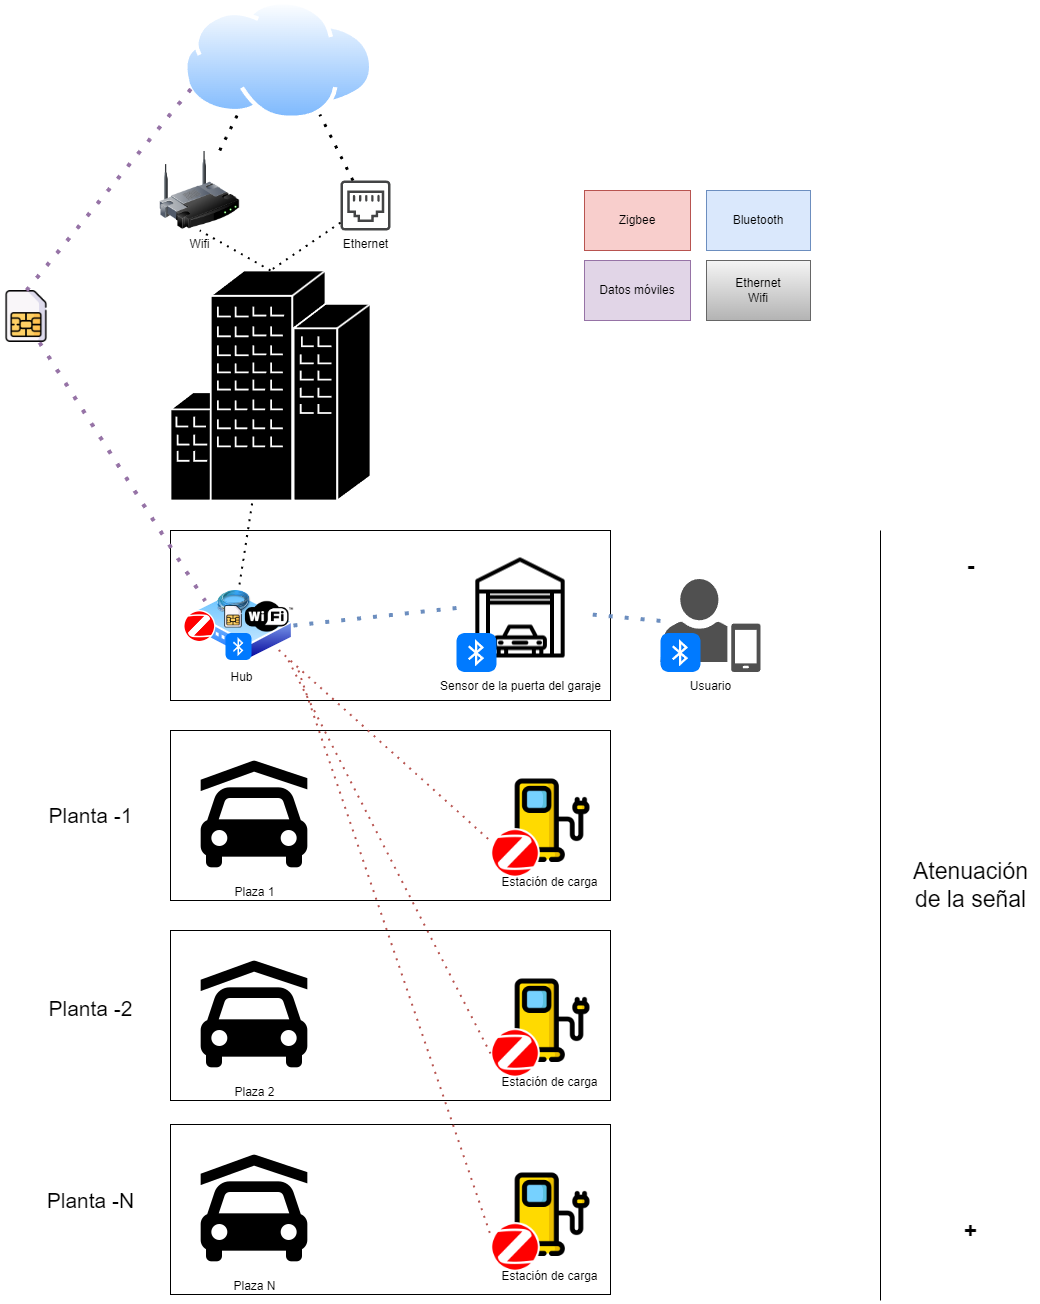

The diagram above was exported from draw.io. Its source (the exported page's mxGraphModel, read from the mxfile embedded in the PNG):
<mxGraphModel dx="4097" dy="3323" grid="1" gridSize="10" guides="1" tooltips="1" connect="1" arrows="1" fold="1" page="1" pageScale="1" pageWidth="827" pageHeight="1169" math="0" shadow="0">
  <root>
    <mxCell id="0" />
    <mxCell id="1" parent="0" />
    <mxCell id="XQeP_fwZCXSP-Ta79wKZ-4" value="" style="rounded=0;whiteSpace=wrap;html=1;" vertex="1" parent="1">
      <mxGeometry x="210" y="190" width="440" height="170" as="geometry" />
    </mxCell>
    <mxCell id="XQeP_fwZCXSP-Ta79wKZ-3" value="Plaza 1" style="shape=image;html=1;verticalAlign=top;verticalLabelPosition=bottom;labelBackgroundColor=#ffffff;imageAspect=0;aspect=fixed;image=https://cdn2.iconfinder.com/data/icons/boxicons-solid-vol-1/24/bxs-car-garage-128.png" vertex="1" parent="1">
      <mxGeometry x="230" y="210" width="128" height="128" as="geometry" />
    </mxCell>
    <mxCell id="XQeP_fwZCXSP-Ta79wKZ-9" value="" style="rounded=0;whiteSpace=wrap;html=1;" vertex="1" parent="1">
      <mxGeometry x="210" y="-10" width="440" height="170" as="geometry" />
    </mxCell>
    <mxCell id="XQeP_fwZCXSP-Ta79wKZ-10" value="Sensor de la puerta del garaje" style="shape=image;html=1;verticalAlign=top;verticalLabelPosition=bottom;labelBackgroundColor=#ffffff;imageAspect=0;aspect=fixed;image=https://cdn1.iconfinder.com/data/icons/racing-13/512/Garage-128.png" vertex="1" parent="1">
      <mxGeometry x="496" y="3.5" width="128" height="128" as="geometry" />
    </mxCell>
    <mxCell id="XQeP_fwZCXSP-Ta79wKZ-11" value="" style="shape=mxgraph.cisco.buildings.generic_building;html=1;pointerEvents=1;dashed=0;fillColor=#000000;strokeColor=#ffffff;strokeWidth=2;verticalLabelPosition=bottom;verticalAlign=top;align=center;outlineConnect=0;" vertex="1" parent="1">
      <mxGeometry x="210" y="-270" width="200" height="230" as="geometry" />
    </mxCell>
    <mxCell id="XQeP_fwZCXSP-Ta79wKZ-12" value="Wifi" style="image;html=1;image=img/lib/clip_art/networking/Wireless_Router_128x128.png" vertex="1" parent="1">
      <mxGeometry x="199.25000000000003" y="-390" width="80" height="80" as="geometry" />
    </mxCell>
    <mxCell id="XQeP_fwZCXSP-Ta79wKZ-13" value="Ethernet" style="sketch=0;pointerEvents=1;shadow=0;dashed=0;html=1;strokeColor=none;fillColor=#434445;aspect=fixed;labelPosition=center;verticalLabelPosition=bottom;verticalAlign=top;align=center;outlineConnect=0;shape=mxgraph.vvd.ethernet_port;" vertex="1" parent="1">
      <mxGeometry x="380" y="-360" width="50" height="50" as="geometry" />
    </mxCell>
    <mxCell id="XQeP_fwZCXSP-Ta79wKZ-14" value="Estación de carga" style="shape=image;html=1;verticalAlign=top;verticalLabelPosition=bottom;labelBackgroundColor=#ffffff;imageAspect=0;aspect=fixed;image=https://cdn0.iconfinder.com/data/icons/green-world-colored/80/battery-energy-charger-charging-electric-station-tesla-128.png" vertex="1" parent="1">
      <mxGeometry x="540" y="230" width="98" height="98" as="geometry" />
    </mxCell>
    <mxCell id="XQeP_fwZCXSP-Ta79wKZ-17" value="Hub" style="image;aspect=fixed;perimeter=ellipsePerimeter;html=1;align=center;shadow=0;dashed=0;spacingTop=3;image=img/lib/active_directory/wiring_hub.svg;" vertex="1" parent="1">
      <mxGeometry x="230" y="50" width="102.94" height="70" as="geometry" />
    </mxCell>
    <mxCell id="XQeP_fwZCXSP-Ta79wKZ-19" value="" style="shape=image;verticalLabelPosition=bottom;labelBackgroundColor=default;verticalAlign=top;aspect=fixed;imageAspect=0;image=https://videosec.com/catpage/resources/img/zigbee-logo.png;" vertex="1" parent="1">
      <mxGeometry x="530" y="288" width="50" height="50" as="geometry" />
    </mxCell>
    <mxCell id="XQeP_fwZCXSP-Ta79wKZ-20" value="" style="rounded=0;whiteSpace=wrap;html=1;" vertex="1" parent="1">
      <mxGeometry x="210" y="390" width="440" height="170" as="geometry" />
    </mxCell>
    <mxCell id="XQeP_fwZCXSP-Ta79wKZ-21" value="Plaza 2" style="shape=image;html=1;verticalAlign=top;verticalLabelPosition=bottom;labelBackgroundColor=#ffffff;imageAspect=0;aspect=fixed;image=https://cdn2.iconfinder.com/data/icons/boxicons-solid-vol-1/24/bxs-car-garage-128.png" vertex="1" parent="1">
      <mxGeometry x="230" y="410" width="128" height="128" as="geometry" />
    </mxCell>
    <mxCell id="XQeP_fwZCXSP-Ta79wKZ-22" value="Estación de carga" style="shape=image;html=1;verticalAlign=top;verticalLabelPosition=bottom;labelBackgroundColor=#ffffff;imageAspect=0;aspect=fixed;image=https://cdn0.iconfinder.com/data/icons/green-world-colored/80/battery-energy-charger-charging-electric-station-tesla-128.png" vertex="1" parent="1">
      <mxGeometry x="540" y="430" width="98" height="98" as="geometry" />
    </mxCell>
    <mxCell id="XQeP_fwZCXSP-Ta79wKZ-23" value="" style="shape=image;verticalLabelPosition=bottom;labelBackgroundColor=default;verticalAlign=top;aspect=fixed;imageAspect=0;image=https://videosec.com/catpage/resources/img/zigbee-logo.png;" vertex="1" parent="1">
      <mxGeometry x="530" y="488" width="50" height="50" as="geometry" />
    </mxCell>
    <mxCell id="XQeP_fwZCXSP-Ta79wKZ-24" value="" style="rounded=0;whiteSpace=wrap;html=1;" vertex="1" parent="1">
      <mxGeometry x="210" y="584" width="440" height="170" as="geometry" />
    </mxCell>
    <mxCell id="XQeP_fwZCXSP-Ta79wKZ-25" value="Plaza N" style="shape=image;html=1;verticalAlign=top;verticalLabelPosition=bottom;labelBackgroundColor=#ffffff;imageAspect=0;aspect=fixed;image=https://cdn2.iconfinder.com/data/icons/boxicons-solid-vol-1/24/bxs-car-garage-128.png" vertex="1" parent="1">
      <mxGeometry x="230" y="604" width="128" height="128" as="geometry" />
    </mxCell>
    <mxCell id="XQeP_fwZCXSP-Ta79wKZ-26" value="Estación de carga" style="shape=image;html=1;verticalAlign=top;verticalLabelPosition=bottom;labelBackgroundColor=#ffffff;imageAspect=0;aspect=fixed;image=https://cdn0.iconfinder.com/data/icons/green-world-colored/80/battery-energy-charger-charging-electric-station-tesla-128.png" vertex="1" parent="1">
      <mxGeometry x="540" y="624" width="98" height="98" as="geometry" />
    </mxCell>
    <mxCell id="XQeP_fwZCXSP-Ta79wKZ-27" value="" style="shape=image;verticalLabelPosition=bottom;labelBackgroundColor=default;verticalAlign=top;aspect=fixed;imageAspect=0;image=https://videosec.com/catpage/resources/img/zigbee-logo.png;" vertex="1" parent="1">
      <mxGeometry x="530" y="682" width="50" height="50" as="geometry" />
    </mxCell>
    <mxCell id="XQeP_fwZCXSP-Ta79wKZ-28" value="&lt;font style=&quot;font-size: 21px;&quot;&gt;Planta -1&lt;/font&gt;" style="text;html=1;align=center;verticalAlign=middle;resizable=0;points=[];autosize=1;strokeColor=none;fillColor=none;" vertex="1" parent="1">
      <mxGeometry x="75" y="255" width="110" height="40" as="geometry" />
    </mxCell>
    <mxCell id="XQeP_fwZCXSP-Ta79wKZ-29" value="&lt;font style=&quot;font-size: 21px;&quot;&gt;Planta -2&lt;/font&gt;" style="text;html=1;align=center;verticalAlign=middle;resizable=0;points=[];autosize=1;strokeColor=none;fillColor=none;" vertex="1" parent="1">
      <mxGeometry x="75" y="448" width="110" height="40" as="geometry" />
    </mxCell>
    <mxCell id="XQeP_fwZCXSP-Ta79wKZ-30" value="&lt;font style=&quot;font-size: 21px;&quot;&gt;Planta -N&lt;/font&gt;" style="text;html=1;align=center;verticalAlign=middle;resizable=0;points=[];autosize=1;strokeColor=none;fillColor=none;" vertex="1" parent="1">
      <mxGeometry x="75" y="640" width="110" height="40" as="geometry" />
    </mxCell>
    <mxCell id="XQeP_fwZCXSP-Ta79wKZ-31" value="" style="endArrow=none;dashed=1;html=1;dashPattern=1 3;strokeWidth=2;rounded=0;exitX=1;exitY=1;exitDx=0;exitDy=0;entryX=0;entryY=0.25;entryDx=0;entryDy=0;fillColor=#f8cecc;strokeColor=#b85450;" edge="1" parent="1" source="XQeP_fwZCXSP-Ta79wKZ-17" target="XQeP_fwZCXSP-Ta79wKZ-19">
      <mxGeometry width="50" height="50" relative="1" as="geometry">
        <mxPoint x="120" y="380" as="sourcePoint" />
        <mxPoint x="170" y="330" as="targetPoint" />
      </mxGeometry>
    </mxCell>
    <mxCell id="XQeP_fwZCXSP-Ta79wKZ-32" value="" style="endArrow=none;dashed=1;html=1;dashPattern=1 3;strokeWidth=2;rounded=0;exitX=1;exitY=1;exitDx=0;exitDy=0;entryX=0;entryY=0.5;entryDx=0;entryDy=0;fillColor=#f8cecc;strokeColor=#b85450;" edge="1" parent="1" target="XQeP_fwZCXSP-Ta79wKZ-23">
      <mxGeometry width="50" height="50" relative="1" as="geometry">
        <mxPoint x="328" y="120" as="sourcePoint" />
        <mxPoint x="540" y="311" as="targetPoint" />
      </mxGeometry>
    </mxCell>
    <mxCell id="XQeP_fwZCXSP-Ta79wKZ-33" value="" style="endArrow=none;dashed=1;html=1;dashPattern=1 3;strokeWidth=2;rounded=0;exitX=1;exitY=1;exitDx=0;exitDy=0;entryX=0;entryY=0.25;entryDx=0;entryDy=0;fillColor=#f8cecc;strokeColor=#b85450;" edge="1" parent="1" target="XQeP_fwZCXSP-Ta79wKZ-27">
      <mxGeometry width="50" height="50" relative="1" as="geometry">
        <mxPoint x="338" y="130" as="sourcePoint" />
        <mxPoint x="550" y="321" as="targetPoint" />
      </mxGeometry>
    </mxCell>
    <mxCell id="XQeP_fwZCXSP-Ta79wKZ-35" value="Usuario" style="sketch=0;pointerEvents=1;shadow=0;dashed=0;html=1;strokeColor=none;fillColor=#505050;labelPosition=center;verticalLabelPosition=bottom;verticalAlign=top;outlineConnect=0;align=center;shape=mxgraph.office.users.mobile_user;" vertex="1" parent="1">
      <mxGeometry x="700" y="38.5" width="100" height="93" as="geometry" />
    </mxCell>
    <mxCell id="XQeP_fwZCXSP-Ta79wKZ-37" value="" style="html=1;strokeWidth=1;shadow=0;dashed=0;shape=mxgraph.ios7.misc.bluetooth;fillColor=#007AFF;strokeColor=none;buttonText=;strokeColor2=#222222;fontColor=#222222;fontSize=8;verticalLabelPosition=bottom;verticalAlign=top;align=center;sketch=0;" vertex="1" parent="1">
      <mxGeometry x="700" y="92.5" width="40" height="39" as="geometry" />
    </mxCell>
    <mxCell id="XQeP_fwZCXSP-Ta79wKZ-39" value="" style="shape=image;verticalLabelPosition=bottom;labelBackgroundColor=default;verticalAlign=top;aspect=fixed;imageAspect=0;image=https://cdn-icons-png.flaticon.com/512/4298/4298126.png;" vertex="1" parent="1">
      <mxGeometry x="40" y="-250" width="52" height="52" as="geometry" />
    </mxCell>
    <mxCell id="XQeP_fwZCXSP-Ta79wKZ-40" value="" style="image;aspect=fixed;perimeter=ellipsePerimeter;html=1;align=center;shadow=0;dashed=0;spacingTop=3;image=img/lib/active_directory/internet_cloud.svg;" vertex="1" parent="1">
      <mxGeometry x="223" y="-540" width="190.48" height="120" as="geometry" />
    </mxCell>
    <mxCell id="XQeP_fwZCXSP-Ta79wKZ-41" value="" style="endArrow=none;dashed=1;html=1;dashPattern=1 3;strokeWidth=4;rounded=0;exitX=0.75;exitY=1;exitDx=0;exitDy=0;entryX=0;entryY=0;entryDx=0;entryDy=0;fillColor=#e1d5e7;strokeColor=#9673a6;" edge="1" parent="1" source="XQeP_fwZCXSP-Ta79wKZ-39" target="XQeP_fwZCXSP-Ta79wKZ-17">
      <mxGeometry width="50" height="50" relative="1" as="geometry">
        <mxPoint x="328" y="120" as="sourcePoint" />
        <mxPoint x="540" y="311" as="targetPoint" />
      </mxGeometry>
    </mxCell>
    <mxCell id="XQeP_fwZCXSP-Ta79wKZ-42" value="" style="endArrow=none;dashed=1;html=1;dashPattern=1 3;strokeWidth=4;rounded=0;exitX=0.5;exitY=0;exitDx=0;exitDy=0;entryX=0;entryY=0.75;entryDx=0;entryDy=0;fillColor=#e1d5e7;strokeColor=#9673a6;" edge="1" parent="1" source="XQeP_fwZCXSP-Ta79wKZ-39" target="XQeP_fwZCXSP-Ta79wKZ-40">
      <mxGeometry width="50" height="50" relative="1" as="geometry">
        <mxPoint x="500" y="-150" as="sourcePoint" />
        <mxPoint x="550" y="-200" as="targetPoint" />
      </mxGeometry>
    </mxCell>
    <mxCell id="XQeP_fwZCXSP-Ta79wKZ-43" value="" style="endArrow=none;dashed=1;html=1;dashPattern=1 3;strokeWidth=2;rounded=0;exitX=0.476;exitY=-0.086;exitDx=0;exitDy=0;exitPerimeter=0;fillColor=#e1d5e7;strokeColor=#000000;" edge="1" parent="1" source="XQeP_fwZCXSP-Ta79wKZ-17" target="XQeP_fwZCXSP-Ta79wKZ-11">
      <mxGeometry width="50" height="50" relative="1" as="geometry">
        <mxPoint x="500" y="-150" as="sourcePoint" />
        <mxPoint x="550" y="-200" as="targetPoint" />
      </mxGeometry>
    </mxCell>
    <mxCell id="XQeP_fwZCXSP-Ta79wKZ-44" value="" style="endArrow=none;dashed=1;html=1;dashPattern=1 3;strokeWidth=3;rounded=0;fillColor=#e1d5e7;strokeColor=#000000;entryX=0.25;entryY=1;entryDx=0;entryDy=0;exitX=0.75;exitY=0;exitDx=0;exitDy=0;" edge="1" parent="1" source="XQeP_fwZCXSP-Ta79wKZ-12" target="XQeP_fwZCXSP-Ta79wKZ-40">
      <mxGeometry width="50" height="50" relative="1" as="geometry">
        <mxPoint x="276" y="-390" as="sourcePoint" />
        <mxPoint x="302" y="-30" as="targetPoint" />
      </mxGeometry>
    </mxCell>
    <mxCell id="XQeP_fwZCXSP-Ta79wKZ-45" value="" style="endArrow=none;dashed=1;html=1;dashPattern=1 3;strokeWidth=3;rounded=0;fillColor=#e1d5e7;strokeColor=#000000;entryX=0.75;entryY=1;entryDx=0;entryDy=0;" edge="1" parent="1" source="XQeP_fwZCXSP-Ta79wKZ-13" target="XQeP_fwZCXSP-Ta79wKZ-40">
      <mxGeometry width="50" height="50" relative="1" as="geometry">
        <mxPoint x="360" y="-380" as="sourcePoint" />
        <mxPoint x="286" y="-416" as="targetPoint" />
      </mxGeometry>
    </mxCell>
    <mxCell id="XQeP_fwZCXSP-Ta79wKZ-48" value="" style="endArrow=none;dashed=1;html=1;dashPattern=1 3;strokeWidth=2;rounded=0;entryX=0.5;entryY=0;entryDx=0;entryDy=0;entryPerimeter=0;" edge="1" parent="1" source="XQeP_fwZCXSP-Ta79wKZ-13" target="XQeP_fwZCXSP-Ta79wKZ-11">
      <mxGeometry width="50" height="50" relative="1" as="geometry">
        <mxPoint x="360" y="-310" as="sourcePoint" />
        <mxPoint x="550" y="-200" as="targetPoint" />
      </mxGeometry>
    </mxCell>
    <mxCell id="XQeP_fwZCXSP-Ta79wKZ-49" value="" style="endArrow=none;dashed=1;html=1;dashPattern=1 3;strokeWidth=2;rounded=0;entryX=0.5;entryY=1;entryDx=0;entryDy=0;exitX=0.5;exitY=0;exitDx=0;exitDy=0;exitPerimeter=0;" edge="1" parent="1" source="XQeP_fwZCXSP-Ta79wKZ-11" target="XQeP_fwZCXSP-Ta79wKZ-12">
      <mxGeometry width="50" height="50" relative="1" as="geometry">
        <mxPoint x="370" y="-300" as="sourcePoint" />
        <mxPoint x="320" y="-260" as="targetPoint" />
      </mxGeometry>
    </mxCell>
    <mxCell id="XQeP_fwZCXSP-Ta79wKZ-50" value="" style="endArrow=none;html=1;rounded=0;" edge="1" parent="1">
      <mxGeometry width="50" height="50" relative="1" as="geometry">
        <mxPoint x="920" y="-10" as="sourcePoint" />
        <mxPoint x="920" y="760" as="targetPoint" />
      </mxGeometry>
    </mxCell>
    <mxCell id="XQeP_fwZCXSP-Ta79wKZ-52" value="Atenuación &lt;br style=&quot;font-size: 23px;&quot;&gt;de la señal" style="text;html=1;align=center;verticalAlign=middle;resizable=0;points=[];autosize=1;strokeColor=none;fillColor=none;fontSize=23;" vertex="1" parent="1">
      <mxGeometry x="940" y="310" width="140" height="70" as="geometry" />
    </mxCell>
    <mxCell id="XQeP_fwZCXSP-Ta79wKZ-53" value="-" style="text;html=1;align=center;verticalAlign=middle;resizable=0;points=[];autosize=1;strokeColor=none;fillColor=none;fontSize=23;fontStyle=1" vertex="1" parent="1">
      <mxGeometry x="995" y="5" width="30" height="40" as="geometry" />
    </mxCell>
    <mxCell id="XQeP_fwZCXSP-Ta79wKZ-54" value="+" style="text;html=1;align=center;verticalAlign=middle;resizable=0;points=[];autosize=1;strokeColor=none;fillColor=none;fontSize=23;fontStyle=1" vertex="1" parent="1">
      <mxGeometry x="990" y="670" width="40" height="40" as="geometry" />
    </mxCell>
    <mxCell id="XQeP_fwZCXSP-Ta79wKZ-55" value="" style="endArrow=none;dashed=1;html=1;dashPattern=1 3;strokeWidth=4;rounded=0;fillColor=#dae8fc;strokeColor=#6c8ebf;" edge="1" parent="1" source="XQeP_fwZCXSP-Ta79wKZ-35" target="XQeP_fwZCXSP-Ta79wKZ-10">
      <mxGeometry width="50" height="50" relative="1" as="geometry">
        <mxPoint x="460" y="-190" as="sourcePoint" />
        <mxPoint x="510" y="-240" as="targetPoint" />
      </mxGeometry>
    </mxCell>
    <mxCell id="XQeP_fwZCXSP-Ta79wKZ-56" value="" style="endArrow=none;dashed=1;html=1;dashPattern=1 3;strokeWidth=4;rounded=0;exitX=1;exitY=0.5;exitDx=0;exitDy=0;entryX=0;entryY=0.5;entryDx=0;entryDy=0;fillColor=#dae8fc;strokeColor=#6c8ebf;" edge="1" parent="1" source="XQeP_fwZCXSP-Ta79wKZ-17" target="XQeP_fwZCXSP-Ta79wKZ-10">
      <mxGeometry width="50" height="50" relative="1" as="geometry">
        <mxPoint x="460" y="10" as="sourcePoint" />
        <mxPoint x="510" y="-40" as="targetPoint" />
      </mxGeometry>
    </mxCell>
    <mxCell id="XQeP_fwZCXSP-Ta79wKZ-57" value="Zigbee" style="rounded=0;whiteSpace=wrap;html=1;fillColor=#f8cecc;strokeColor=#b85450;" vertex="1" parent="1">
      <mxGeometry x="624" y="-350" width="106" height="60" as="geometry" />
    </mxCell>
    <mxCell id="XQeP_fwZCXSP-Ta79wKZ-58" value="Bluetooth" style="rounded=0;whiteSpace=wrap;html=1;fillColor=#dae8fc;strokeColor=#6c8ebf;" vertex="1" parent="1">
      <mxGeometry x="746" y="-350" width="104" height="60" as="geometry" />
    </mxCell>
    <mxCell id="XQeP_fwZCXSP-Ta79wKZ-59" value="Datos móviles" style="rounded=0;whiteSpace=wrap;html=1;fillColor=#e1d5e7;strokeColor=#9673a6;" vertex="1" parent="1">
      <mxGeometry x="624" y="-280" width="106" height="60" as="geometry" />
    </mxCell>
    <mxCell id="XQeP_fwZCXSP-Ta79wKZ-60" value="Ethernet&lt;br&gt;Wifi" style="rounded=0;whiteSpace=wrap;html=1;fillColor=#f5f5f5;strokeColor=#666666;gradientColor=#b3b3b3;" vertex="1" parent="1">
      <mxGeometry x="746" y="-280" width="104" height="60" as="geometry" />
    </mxCell>
    <mxCell id="XQeP_fwZCXSP-Ta79wKZ-61" value="" style="html=1;strokeWidth=1;shadow=0;dashed=0;shape=mxgraph.ios7.misc.bluetooth;fillColor=#007AFF;strokeColor=none;buttonText=;strokeColor2=#222222;fontColor=#222222;fontSize=8;verticalLabelPosition=bottom;verticalAlign=top;align=center;sketch=0;" vertex="1" parent="1">
      <mxGeometry x="496" y="92.5" width="40" height="39" as="geometry" />
    </mxCell>
    <mxCell id="XQeP_fwZCXSP-Ta79wKZ-62" value="" style="shape=image;verticalLabelPosition=bottom;labelBackgroundColor=default;verticalAlign=top;aspect=fixed;imageAspect=0;image=https://videosec.com/catpage/resources/img/zigbee-logo.png;" vertex="1" parent="1">
      <mxGeometry x="223" y="70" width="32.5" height="32.5" as="geometry" />
    </mxCell>
    <mxCell id="XQeP_fwZCXSP-Ta79wKZ-63" value="" style="html=1;strokeWidth=1;shadow=0;dashed=0;shape=mxgraph.ios7.misc.bluetooth;fillColor=#007AFF;strokeColor=none;buttonText=;strokeColor2=#222222;fontColor=#222222;fontSize=8;verticalLabelPosition=bottom;verticalAlign=top;align=center;sketch=0;" vertex="1" parent="1">
      <mxGeometry x="265" y="92.5" width="26" height="27" as="geometry" />
    </mxCell>
    <mxCell id="XQeP_fwZCXSP-Ta79wKZ-64" value="" style="shape=image;verticalLabelPosition=bottom;labelBackgroundColor=default;verticalAlign=top;aspect=fixed;imageAspect=0;image=https://upload.wikimedia.org/wikipedia/commons/thumb/a/ae/WiFi_Logo.svg/640px-WiFi_Logo.svg.png;" vertex="1" parent="1">
      <mxGeometry x="280" y="60" width="55.34" height="32.77" as="geometry" />
    </mxCell>
    <mxCell id="XQeP_fwZCXSP-Ta79wKZ-65" value="" style="shape=image;verticalLabelPosition=bottom;labelBackgroundColor=default;verticalAlign=top;aspect=fixed;imageAspect=0;image=https://cdn.icon-icons.com/icons2/585/PNG/256/EthernetCable_icon-icons.com_55235.png;" vertex="1" parent="1">
      <mxGeometry x="255" y="45" width="36" height="36" as="geometry" />
    </mxCell>
    <mxCell id="XQeP_fwZCXSP-Ta79wKZ-66" value="" style="shape=image;verticalLabelPosition=bottom;labelBackgroundColor=default;verticalAlign=top;aspect=fixed;imageAspect=0;image=https://cdn-icons-png.flaticon.com/512/4298/4298126.png;" vertex="1" parent="1">
      <mxGeometry x="262" y="65.38" width="22" height="22" as="geometry" />
    </mxCell>
  </root>
</mxGraphModel>